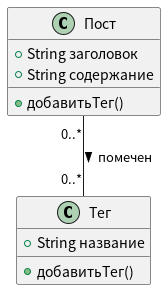

The diagram above was rendered by PlantUML. Its source (embedded in the PNG):
@startuml
class Тег {
  +String название
  +добавитьТег()
}

class Пост {
  +String заголовок
  +String содержание
  +добавитьТег()
}

Пост "0..*" -- "0..*" Тег : помечен >
@enduml